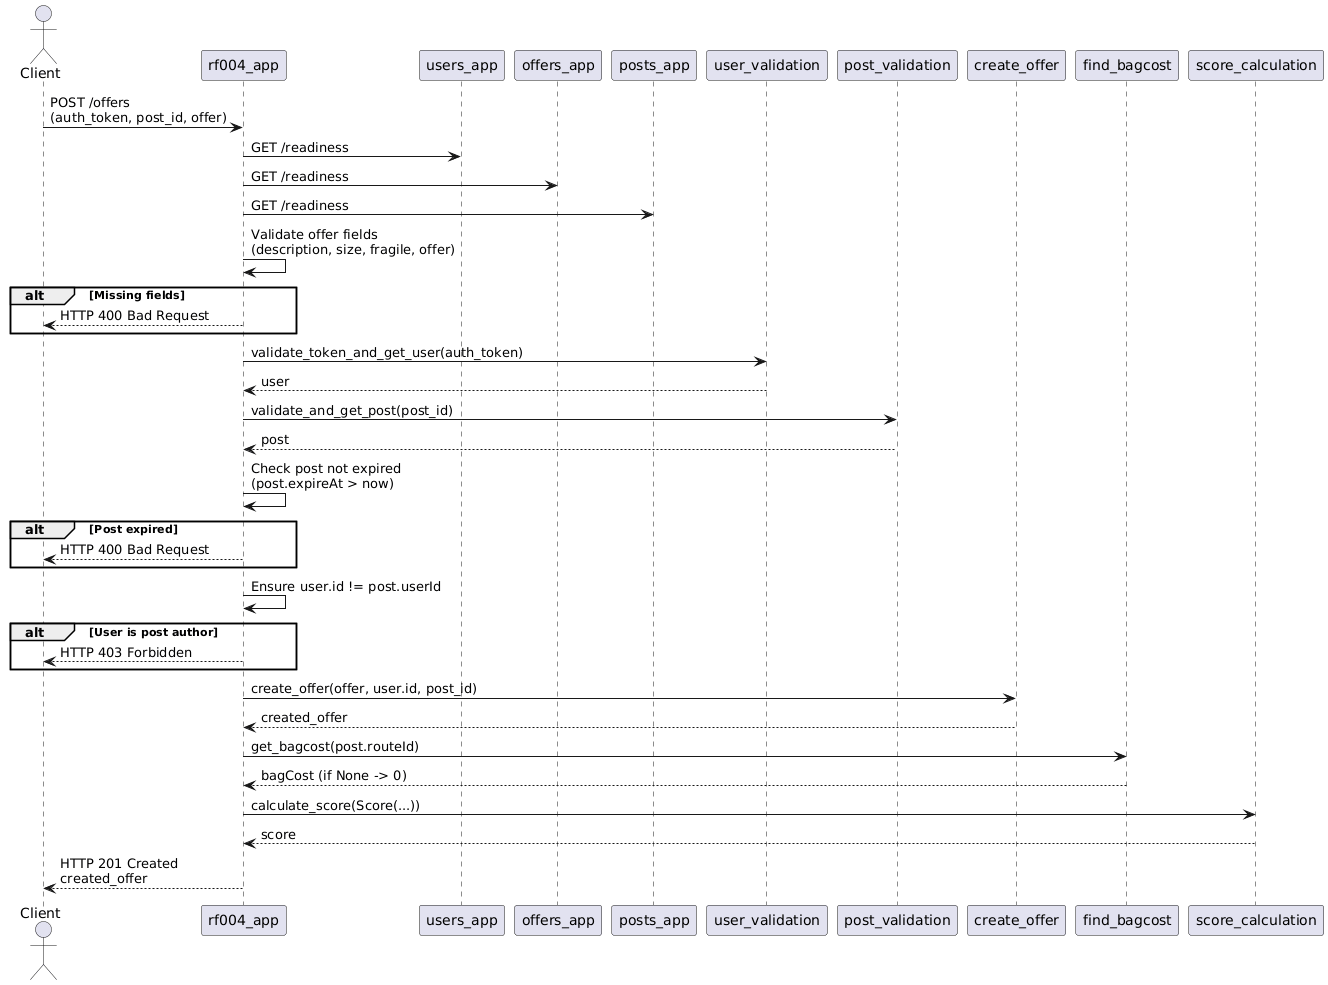

The diagram above was rendered by PlantUML. Its source (embedded in the PNG):
@startuml
actor Client
participant RF004_APP as "rf004_app"
participant USERS_APP as "users_app"
participant OFFERS_APP as "offers_app"
participant POSTS_APP as "posts_app"
participant UserValidation as "user_validation"
participant PostValidation as "post_validation"
participant CreateOffer as "create_offer"
participant BagCost as "find_bagcost"
participant ScoreCalc as "score_calculation"

Client -> RF004_APP : POST /offers\n(auth_token, post_id, offer)

RF004_APP -> USERS_APP : GET /readiness
RF004_APP -> OFFERS_APP : GET /readiness
RF004_APP -> POSTS_APP : GET /readiness

RF004_APP -> RF004_APP : Validate offer fields\n(description, size, fragile, offer)
alt Missing fields
    RF004_APP --> Client : HTTP 400 Bad Request
end

RF004_APP -> UserValidation : validate_token_and_get_user(auth_token)
UserValidation --> RF004_APP : user

RF004_APP -> PostValidation : validate_and_get_post(post_id)
PostValidation --> RF004_APP : post

RF004_APP -> RF004_APP : Check post not expired\n(post.expireAt > now)
alt Post expired
    RF004_APP --> Client : HTTP 400 Bad Request
end

RF004_APP -> RF004_APP : Ensure user.id != post.userId
alt User is post author
    RF004_APP --> Client : HTTP 403 Forbidden
end

RF004_APP -> CreateOffer : create_offer(offer, user.id, post_id)
CreateOffer --> RF004_APP : created_offer

RF004_APP -> BagCost : get_bagcost(post.routeId)
BagCost --> RF004_APP : bagCost (if None -> 0)

RF004_APP -> ScoreCalc : calculate_score(Score(...))
ScoreCalc --> RF004_APP : score

RF004_APP --> Client : HTTP 201 Created\ncreated_offer
@enduml